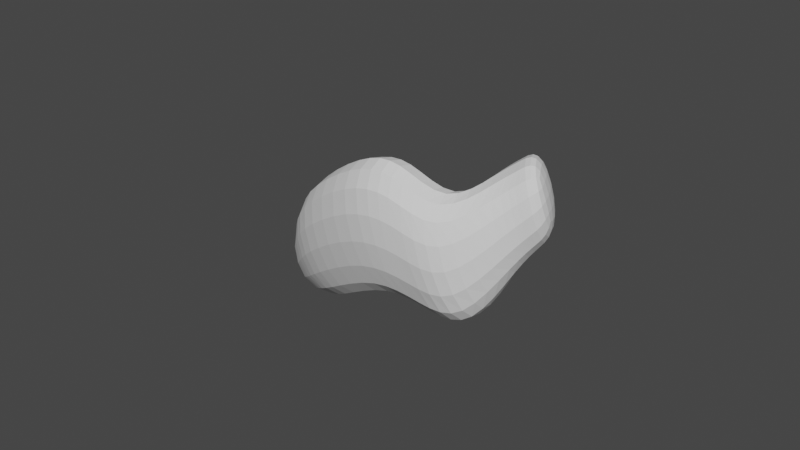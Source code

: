 # Source: parts_leg_d14_pengin.blend  (saved by Blender 3.4.6; exported with 4.5.12 LTS)
import bpy
from mathutils import Matrix  # noqa: F401  (used for matrix-valued properties, if any)

bpy.ops.wm.read_factory_settings(use_empty=True)
scene = bpy.context.scene
scene.name = 'Scene'

# ---- collections
col_collection = bpy.data.collections.new('Collection'); scene.collection.children.link(col_collection)

# ---- world
world_world = bpy.data.worlds.new('World'); scene.world = world_world
world_world.use_nodes = True; world_world.node_tree.nodes.clear()
_N = world_world.node_tree.nodes; _L = world_world.node_tree.links
n0 = _N.new('ShaderNodeOutputWorld'); n0.name = 'World Output'; n0.location = (300, 300)
n1 = _N.new('ShaderNodeBackground'); n1.name = 'Background'; n1.location = (10, 300)
n1.inputs[0].default_value = (0.05088, 0.05088, 0.05088, 1.0)
_L.new(n1.outputs[0], n0.inputs[0])
n0.is_active_output = True
world_world.color = (0.05088, 0.05088, 0.05088)
world_world.use_sun_shadow = False
world_world.sun_shadow_jitter_overblur = 0.0

# ---- meshes
me_x = bpy.data.meshes.new('立方体')
me_x.from_pydata([(-1.0, -1.0, -0.3292), (-1.0, -1.0, 2.13), (-1.0, 1.331, -0.3292), (-1.0, 1.331, 2.13), (0.6169, -6.217, -3.613), (0.4731, -4.965, -0.3416), (0.9562, -4.934, -3.613), (0.8124, -3.682, -0.3416), (0.09803, 0.5603, -1.565), (0.07322, 0.6895, 2.906), (-0.175, -1.166, -1.565), (-0.1998, -1.037, 2.906), (0.5778, -1.64, 1.671), (0.2423, -2.955, -2.695), (0.5815, -1.672, -2.695), (0.2386, -2.922, 1.671), (-0.3688, 1.91, -2.765), (-0.5618, -0.1417, 1.318), (-0.3688, 1.91, 1.318), (-0.5618, -0.1417, -2.765), (-0.75, 1.331, -1.229), (-0.75, -1.0, 1.724), (-0.75, 1.331, 1.724), (-0.75, -1.0, -1.229), (0.7615, -3.239, 0.04678), (0.4296, -4.586, -3.154), (0.7688, -3.303, -3.154), (0.4222, -4.522, 0.04678), (-0.1783, 1.319, 2.801), (-0.3418, -0.8233, -2.483), (-0.1488, 1.228, -2.483), (-0.3713, -0.7319, 2.801), (-0.875, 1.331, -0.7793), (-0.875, -1.0, 1.927), (-0.875, 1.331, 1.927), (-0.875, -1.0, -0.7793)], [], [(0, 1, 3, 2), (26, 24, 7, 6), (6, 7, 5, 4), (35, 33, 1, 0), (26, 6, 4, 25), (34, 3, 1, 33), (12, 9, 11, 15), (30, 8, 10, 29), (13, 15, 11, 10), (30, 28, 9, 8), (25, 27, 15, 13), (24, 12, 15, 27), (8, 14, 13, 10), (8, 9, 12, 14), (20, 22, 18, 16), (20, 16, 19, 23), (28, 18, 17, 31), (29, 31, 17, 19), (32, 20, 23, 35), (32, 34, 22, 20), (18, 22, 21, 17), (19, 17, 21, 23), (7, 24, 27, 5), (4, 5, 27, 25), (14, 26, 25, 13), (14, 12, 24, 26), (10, 11, 31, 29), (9, 28, 31, 11), (16, 18, 28, 30), (16, 30, 29, 19), (2, 3, 34, 32), (2, 32, 35, 0), (22, 34, 33, 21), (23, 21, 33, 35)])
_uv = me_x.uv_layers.new(name='UVマップ')
_uv.uv.foreach_set('vector', [0.375, 0.0, 0.625, 0.0, 0.625, 0.25, 0.375, 0.25, 0.375, 0.4688, 0.625, 0.4687, 0.625, 0.5, 0.375, 0.5, 0.375, 0.5, 0.625, 0.5, 0.625, 0.75, 0.375, 0.75, 0.375, 0.9844, 0.625, 0.9844, 0.625, 1.0, 0.375, 1.0, 0.3438, 0.5, 0.375, 0.5, 0.375, 0.75, 0.3438, 0.75, 0.8594, 0.5, 0.875, 0.5, 0.875, 0.75, 0.8594, 0.75, 0.6875, 0.5, 0.75, 0.5, 0.75, 0.75, 0.6875, 0.75, 0.2188, 0.5, 0.25, 0.5, 0.25, 0.75, 0.2188, 0.75, 0.375, 0.8125, 0.625, 0.8125, 0.625, 0.875, 0.375, 0.875, 0.375, 0.3437, 0.625, 0.3438, 0.625, 0.375, 0.375, 0.375, 0.375, 0.7812, 0.625, 0.7812, 0.625, 0.8125, 0.375, 0.8125, 0.6562, 0.5, 0.6875, 0.5, 0.6875, 0.75, 0.6562, 0.75, 0.25, 0.5, 0.3125, 0.5, 0.3125, 0.75, 0.25, 0.75, 0.375, 0.375, 0.625, 0.375, 0.625, 0.4375, 0.375, 0.4375, 0.375, 0.2812, 0.625, 0.2812, 0.625, 0.3125, 0.375, 0.3125, 0.1562, 0.5, 0.1875, 0.5, 0.1875, 0.75, 0.1562, 0.75, 0.7812, 0.5, 0.8125, 0.5, 0.8125, 0.75, 0.7812, 0.75, 0.375, 0.9062, 0.625, 0.9062, 0.625, 0.9375, 0.375, 0.9375, 0.1406, 0.5, 0.1562, 0.5, 0.1562, 0.75, 0.1406, 0.75, 0.375, 0.2656, 0.625, 0.2656, 0.625, 0.2812, 0.375, 0.2812, 0.8125, 0.5, 0.8438, 0.5, 0.8438, 0.75, 0.8125, 0.75, 0.375, 0.9375, 0.625, 0.9375, 0.625, 0.9688, 0.375, 0.9688, 0.625, 0.5, 0.6562, 0.5, 0.6562, 0.75, 0.625, 0.75, 0.375, 0.75, 0.625, 0.75, 0.625, 0.7812, 0.375, 0.7812, 0.3125, 0.5, 0.3438, 0.5, 0.3438, 0.75, 0.3125, 0.75, 0.375, 0.4375, 0.625, 0.4375, 0.625, 0.4687, 0.375, 0.4688, 0.375, 0.875, 0.625, 0.875, 0.625, 0.9062, 0.375, 0.9062, 0.75, 0.5, 0.7812, 0.5, 0.7812, 0.75, 0.75, 0.75, 0.375, 0.3125, 0.625, 0.3125, 0.625, 0.3438, 0.375, 0.3437, 0.1875, 0.5, 0.2188, 0.5, 0.2188, 0.75, 0.1875, 0.75, 0.375, 0.25, 0.625, 0.25, 0.625, 0.2656, 0.375, 0.2656, 0.125, 0.5, 0.1406, 0.5, 0.1406, 0.75, 0.125, 0.75, 0.8438, 0.5, 0.8594, 0.5, 0.8594, 0.75, 0.8438, 0.75, 0.375, 0.9688, 0.625, 0.9688, 0.625, 0.9844, 0.375, 0.9844])
me_x.update()

# ---- objects
ob_002 = bpy.data.objects.new('立方体.002', me_x)

# ---- transforms, parenting, visibility, modifiers, constraints
ob_002.location = (-3.927, -3.787, -0.3958)
ob_002.rotation_euler = (-1.471e-09, 0.2881, -2.657)
ob_002.scale = (19.69, 3.431, 3.737)
_m = ob_002.modifiers.new('細分化', 'SUBSURF')
_m.levels = 2

# ---- collection membership
col_collection.objects.link(ob_002)

# ---- scene / render settings (as saved in the file)
scene.frame_start = 1; scene.frame_end = 250; scene.frame_set(1)
scene.render.engine = 'CYCLES'
scene.cycles.sampling_pattern = 'TABULATED_SOBOL'
scene.cycles.use_light_tree = False
scene.view_settings.view_transform = 'Filmic'
bpy.context.view_layer.update()

# ---- added for rendering (the .blend has no active camera and no usable light): camera, sun
cam_auto = bpy.data.cameras.new('AutoCamera')
cam_auto.lens = 50.0
cam_auto.sensor_width = 36.0
cam_auto.clip_end = 1246.23
ob_auto_camera = bpy.data.objects.new('AutoCamera', cam_auto)
scene.collection.objects.link(ob_auto_camera)
ob_auto_camera.location = (64.3427, -82.0925, 55.2705)
ob_auto_camera.rotation_euler = (1.09748, -7.21219e-08, 0.694738)
scene.camera = ob_auto_camera
light_auto_sun = bpy.data.lights.new('AutoSun', 'SUN')
light_auto_sun.energy = 3.0
light_auto_sun.angle = 0.0523599
ob_auto_sun = bpy.data.objects.new('AutoSun', light_auto_sun)
scene.collection.objects.link(ob_auto_sun)
ob_auto_sun.rotation_euler = (0.872665, 0.174533, 0.523599)
bpy.context.view_layer.update()
